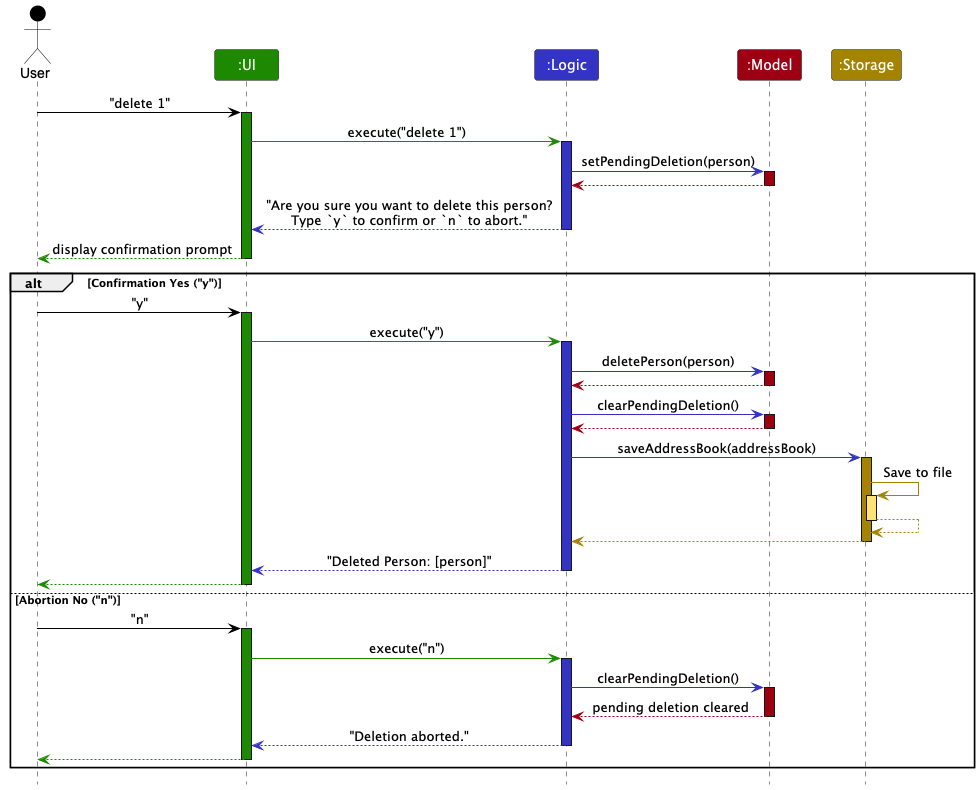

The diagram above was rendered by PlantUML. Its source (embedded in the PNG):
@startuml
!include style.puml
skinparam ArrowFontStyle plain

Actor User as user USER_COLOR
Participant ":UI" as ui UI_COLOR
Participant ":Logic" as logic LOGIC_COLOR
Participant ":Model" as model MODEL_COLOR
Participant ":Storage" as storage STORAGE_COLOR

user -[USER_COLOR]> ui : "delete 1"
activate ui UI_COLOR

ui -[UI_COLOR]> logic : execute("delete 1")
activate logic LOGIC_COLOR

logic -[LOGIC_COLOR]> model : setPendingDeletion(person)
activate model MODEL_COLOR
model --[MODEL_COLOR]> logic
deactivate model

logic --[LOGIC_COLOR]> ui : "Are you sure you want to delete this person?\nType `y` to confirm or `n` to abort."
deactivate logic

ui --[UI_COLOR]> user : display confirmation prompt

deactivate ui

alt Confirmation Yes ("y")
    user -[USER_COLOR]> ui : "y"
    activate ui UI_COLOR

    ui -[UI_COLOR]> logic : execute("y")
    activate logic LOGIC_COLOR

    logic -[LOGIC_COLOR]> model : deletePerson(person)
    activate model MODEL_COLOR
    model --[MODEL_COLOR]> logic
    deactivate model

    logic -[LOGIC_COLOR]> model : clearPendingDeletion()
        activate model MODEL_COLOR
        model --[MODEL_COLOR]> logic
        deactivate model

    logic -[LOGIC_COLOR]> storage : saveAddressBook(addressBook)
    activate storage STORAGE_COLOR

    storage -[STORAGE_COLOR]> storage : Save to file
    activate storage STORAGE_COLOR_T1
    storage --[STORAGE_COLOR]> storage
    deactivate storage

    storage --[STORAGE_COLOR]> logic
    deactivate storage

    logic --[LOGIC_COLOR]> ui : "Deleted Person: [person]"
    deactivate logic

    ui --[UI_COLOR]> user
    deactivate ui
else Abortion No ("n")
    user -[USER_COLOR]> ui : "n"
    activate ui UI_COLOR

    ui -[UI_COLOR]> logic : execute("n")
    activate logic LOGIC_COLOR

    logic -[LOGIC_COLOR]> model : clearPendingDeletion()
    activate model MODEL_COLOR
    model --[MODEL_COLOR]> logic : pending deletion cleared
    deactivate model

    logic --[LOGIC_COLOR]> ui : "Deletion aborted."
    deactivate logic

    ui --[UI_COLOR]> user
    deactivate ui
end

@enduml